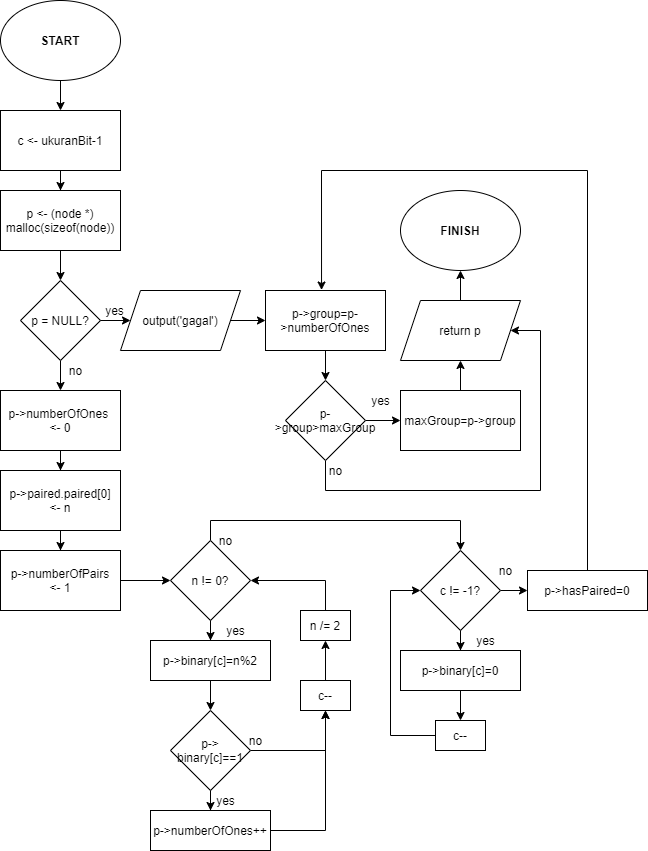

The diagram above was exported from draw.io. Its source (the exported page's mxGraphModel, read from the mxfile embedded in the PNG):
<mxGraphModel dx="1088" dy="728" grid="1" gridSize="10" guides="1" tooltips="1" connect="1" arrows="1" fold="1" page="1" pageScale="1" pageWidth="827" pageHeight="1169" math="0" shadow="0">
  <root>
    <mxCell id="0" />
    <mxCell id="1" parent="0" />
    <mxCell id="042x0wN6PyVrJ0GmABwN-32" value="" style="edgeStyle=orthogonalEdgeStyle;rounded=0;orthogonalLoop=1;jettySize=auto;html=1;" parent="1" source="042x0wN6PyVrJ0GmABwN-2" target="042x0wN6PyVrJ0GmABwN-31" edge="1">
      <mxGeometry relative="1" as="geometry" />
    </mxCell>
    <mxCell id="042x0wN6PyVrJ0GmABwN-2" value="START" style="ellipse;whiteSpace=wrap;html=1;fontStyle=1" parent="1" vertex="1">
      <mxGeometry x="300" y="240" width="120" height="80" as="geometry" />
    </mxCell>
    <mxCell id="042x0wN6PyVrJ0GmABwN-3" value="FINISH" style="ellipse;whiteSpace=wrap;html=1;fontStyle=1" parent="1" vertex="1">
      <mxGeometry x="700" y="430" width="120" height="80" as="geometry" />
    </mxCell>
    <mxCell id="042x0wN6PyVrJ0GmABwN-34" value="" style="edgeStyle=orthogonalEdgeStyle;rounded=0;orthogonalLoop=1;jettySize=auto;html=1;" parent="1" source="042x0wN6PyVrJ0GmABwN-31" target="042x0wN6PyVrJ0GmABwN-33" edge="1">
      <mxGeometry relative="1" as="geometry" />
    </mxCell>
    <mxCell id="042x0wN6PyVrJ0GmABwN-31" value="c &amp;lt;- ukuranBit-1" style="whiteSpace=wrap;html=1;fontStyle=0;" parent="1" vertex="1">
      <mxGeometry x="300" y="350" width="120" height="60" as="geometry" />
    </mxCell>
    <mxCell id="042x0wN6PyVrJ0GmABwN-36" value="" style="edgeStyle=orthogonalEdgeStyle;rounded=0;orthogonalLoop=1;jettySize=auto;html=1;" parent="1" source="042x0wN6PyVrJ0GmABwN-33" target="042x0wN6PyVrJ0GmABwN-35" edge="1">
      <mxGeometry relative="1" as="geometry" />
    </mxCell>
    <mxCell id="042x0wN6PyVrJ0GmABwN-33" value="p &amp;lt;- (node *) malloc(sizeof(node))" style="whiteSpace=wrap;html=1;fontStyle=0;" parent="1" vertex="1">
      <mxGeometry x="300" y="430" width="120" height="60" as="geometry" />
    </mxCell>
    <mxCell id="042x0wN6PyVrJ0GmABwN-39" value="" style="edgeStyle=orthogonalEdgeStyle;rounded=0;orthogonalLoop=1;jettySize=auto;html=1;" parent="1" source="042x0wN6PyVrJ0GmABwN-35" target="042x0wN6PyVrJ0GmABwN-38" edge="1">
      <mxGeometry relative="1" as="geometry" />
    </mxCell>
    <mxCell id="042x0wN6PyVrJ0GmABwN-44" value="" style="edgeStyle=orthogonalEdgeStyle;rounded=0;orthogonalLoop=1;jettySize=auto;html=1;" parent="1" source="042x0wN6PyVrJ0GmABwN-35" target="042x0wN6PyVrJ0GmABwN-42" edge="1">
      <mxGeometry relative="1" as="geometry" />
    </mxCell>
    <mxCell id="042x0wN6PyVrJ0GmABwN-35" value="p = NULL?" style="rhombus;whiteSpace=wrap;html=1;fontStyle=0;" parent="1" vertex="1">
      <mxGeometry x="320" y="520" width="80" height="80" as="geometry" />
    </mxCell>
    <mxCell id="042x0wN6PyVrJ0GmABwN-74" value="" style="edgeStyle=orthogonalEdgeStyle;rounded=0;orthogonalLoop=1;jettySize=auto;html=1;" parent="1" source="042x0wN6PyVrJ0GmABwN-38" target="042x0wN6PyVrJ0GmABwN-71" edge="1">
      <mxGeometry relative="1" as="geometry" />
    </mxCell>
    <mxCell id="042x0wN6PyVrJ0GmABwN-38" value="output('gagal')" style="shape=parallelogram;perimeter=parallelogramPerimeter;whiteSpace=wrap;html=1;fixedSize=1;fontStyle=0;" parent="1" vertex="1">
      <mxGeometry x="420" y="530" width="120" height="60" as="geometry" />
    </mxCell>
    <mxCell id="042x0wN6PyVrJ0GmABwN-41" value="" style="edgeStyle=orthogonalEdgeStyle;rounded=0;orthogonalLoop=1;jettySize=auto;html=1;" parent="1" source="042x0wN6PyVrJ0GmABwN-42" target="042x0wN6PyVrJ0GmABwN-43" edge="1">
      <mxGeometry relative="1" as="geometry" />
    </mxCell>
    <mxCell id="042x0wN6PyVrJ0GmABwN-42" value="p-&amp;gt;numberOfOnes &lt;br&gt;&amp;lt;- 0" style="whiteSpace=wrap;html=1;fontStyle=0;" parent="1" vertex="1">
      <mxGeometry x="300" y="630" width="120" height="60" as="geometry" />
    </mxCell>
    <mxCell id="042x0wN6PyVrJ0GmABwN-46" value="" style="edgeStyle=orthogonalEdgeStyle;rounded=0;orthogonalLoop=1;jettySize=auto;html=1;" parent="1" source="042x0wN6PyVrJ0GmABwN-43" target="042x0wN6PyVrJ0GmABwN-45" edge="1">
      <mxGeometry relative="1" as="geometry" />
    </mxCell>
    <mxCell id="042x0wN6PyVrJ0GmABwN-43" value="p-&amp;gt;paired.paired[0]&lt;br&gt;&amp;lt;- n" style="whiteSpace=wrap;html=1;fontStyle=0;" parent="1" vertex="1">
      <mxGeometry x="300" y="710" width="120" height="60" as="geometry" />
    </mxCell>
    <mxCell id="042x0wN6PyVrJ0GmABwN-48" value="" style="edgeStyle=orthogonalEdgeStyle;rounded=0;orthogonalLoop=1;jettySize=auto;html=1;" parent="1" source="042x0wN6PyVrJ0GmABwN-45" target="042x0wN6PyVrJ0GmABwN-47" edge="1">
      <mxGeometry relative="1" as="geometry" />
    </mxCell>
    <mxCell id="042x0wN6PyVrJ0GmABwN-45" value="p-&amp;gt;numberOfPairs&lt;br&gt;&amp;lt;- 1" style="whiteSpace=wrap;html=1;fontStyle=0;" parent="1" vertex="1">
      <mxGeometry x="300" y="790" width="120" height="60" as="geometry" />
    </mxCell>
    <mxCell id="042x0wN6PyVrJ0GmABwN-50" value="" style="edgeStyle=orthogonalEdgeStyle;rounded=0;orthogonalLoop=1;jettySize=auto;html=1;" parent="1" source="042x0wN6PyVrJ0GmABwN-47" target="042x0wN6PyVrJ0GmABwN-49" edge="1">
      <mxGeometry relative="1" as="geometry" />
    </mxCell>
    <mxCell id="042x0wN6PyVrJ0GmABwN-67" style="edgeStyle=orthogonalEdgeStyle;rounded=0;orthogonalLoop=1;jettySize=auto;html=1;exitX=0.5;exitY=0;exitDx=0;exitDy=0;entryX=0.5;entryY=0;entryDx=0;entryDy=0;" parent="1" source="042x0wN6PyVrJ0GmABwN-47" target="042x0wN6PyVrJ0GmABwN-61" edge="1">
      <mxGeometry relative="1" as="geometry" />
    </mxCell>
    <mxCell id="042x0wN6PyVrJ0GmABwN-47" value="n != 0?" style="rhombus;whiteSpace=wrap;html=1;fontStyle=0;" parent="1" vertex="1">
      <mxGeometry x="470" y="780" width="80" height="80" as="geometry" />
    </mxCell>
    <mxCell id="042x0wN6PyVrJ0GmABwN-52" value="" style="edgeStyle=orthogonalEdgeStyle;rounded=0;orthogonalLoop=1;jettySize=auto;html=1;" parent="1" source="042x0wN6PyVrJ0GmABwN-49" target="042x0wN6PyVrJ0GmABwN-51" edge="1">
      <mxGeometry relative="1" as="geometry" />
    </mxCell>
    <mxCell id="042x0wN6PyVrJ0GmABwN-49" value="p-&gt;binary[c]=n%2" style="whiteSpace=wrap;html=1;fontStyle=0;" parent="1" vertex="1">
      <mxGeometry x="450" y="880" width="120" height="40" as="geometry" />
    </mxCell>
    <mxCell id="042x0wN6PyVrJ0GmABwN-54" value="" style="edgeStyle=orthogonalEdgeStyle;rounded=0;orthogonalLoop=1;jettySize=auto;html=1;" parent="1" source="042x0wN6PyVrJ0GmABwN-51" target="042x0wN6PyVrJ0GmABwN-53" edge="1">
      <mxGeometry relative="1" as="geometry" />
    </mxCell>
    <mxCell id="042x0wN6PyVrJ0GmABwN-59" style="edgeStyle=orthogonalEdgeStyle;rounded=0;orthogonalLoop=1;jettySize=auto;html=1;exitX=1;exitY=0.5;exitDx=0;exitDy=0;entryX=0.5;entryY=1;entryDx=0;entryDy=0;" parent="1" source="042x0wN6PyVrJ0GmABwN-51" target="042x0wN6PyVrJ0GmABwN-55" edge="1">
      <mxGeometry relative="1" as="geometry" />
    </mxCell>
    <mxCell id="042x0wN6PyVrJ0GmABwN-51" value="p-&amp;gt; binary[c]==1" style="rhombus;whiteSpace=wrap;html=1;fontStyle=0;" parent="1" vertex="1">
      <mxGeometry x="470" y="950" width="80" height="80" as="geometry" />
    </mxCell>
    <mxCell id="042x0wN6PyVrJ0GmABwN-60" style="edgeStyle=orthogonalEdgeStyle;rounded=0;orthogonalLoop=1;jettySize=auto;html=1;exitX=1;exitY=0.5;exitDx=0;exitDy=0;entryX=0.5;entryY=1;entryDx=0;entryDy=0;" parent="1" source="042x0wN6PyVrJ0GmABwN-53" target="042x0wN6PyVrJ0GmABwN-55" edge="1">
      <mxGeometry relative="1" as="geometry" />
    </mxCell>
    <mxCell id="042x0wN6PyVrJ0GmABwN-53" value="p-&gt;numberOfOnes++" style="whiteSpace=wrap;html=1;fontStyle=0;" parent="1" vertex="1">
      <mxGeometry x="450" y="1050" width="120" height="40" as="geometry" />
    </mxCell>
    <mxCell id="042x0wN6PyVrJ0GmABwN-57" value="" style="edgeStyle=orthogonalEdgeStyle;rounded=0;orthogonalLoop=1;jettySize=auto;html=1;" parent="1" source="042x0wN6PyVrJ0GmABwN-55" target="042x0wN6PyVrJ0GmABwN-56" edge="1">
      <mxGeometry relative="1" as="geometry" />
    </mxCell>
    <mxCell id="042x0wN6PyVrJ0GmABwN-55" value="c--" style="whiteSpace=wrap;html=1;fontStyle=0;" parent="1" vertex="1">
      <mxGeometry x="600" y="920" width="50" height="30" as="geometry" />
    </mxCell>
    <mxCell id="042x0wN6PyVrJ0GmABwN-58" style="edgeStyle=orthogonalEdgeStyle;rounded=0;orthogonalLoop=1;jettySize=auto;html=1;exitX=0.5;exitY=0;exitDx=0;exitDy=0;entryX=1;entryY=0.5;entryDx=0;entryDy=0;" parent="1" source="042x0wN6PyVrJ0GmABwN-56" target="042x0wN6PyVrJ0GmABwN-47" edge="1">
      <mxGeometry relative="1" as="geometry" />
    </mxCell>
    <mxCell id="042x0wN6PyVrJ0GmABwN-56" value="n /= 2" style="whiteSpace=wrap;html=1;fontStyle=0;" parent="1" vertex="1">
      <mxGeometry x="600" y="850" width="50" height="30" as="geometry" />
    </mxCell>
    <mxCell id="042x0wN6PyVrJ0GmABwN-64" value="" style="edgeStyle=orthogonalEdgeStyle;rounded=0;orthogonalLoop=1;jettySize=auto;html=1;" parent="1" source="042x0wN6PyVrJ0GmABwN-61" target="042x0wN6PyVrJ0GmABwN-62" edge="1">
      <mxGeometry relative="1" as="geometry" />
    </mxCell>
    <mxCell id="042x0wN6PyVrJ0GmABwN-69" value="" style="edgeStyle=orthogonalEdgeStyle;rounded=0;orthogonalLoop=1;jettySize=auto;html=1;" parent="1" source="042x0wN6PyVrJ0GmABwN-61" target="042x0wN6PyVrJ0GmABwN-68" edge="1">
      <mxGeometry relative="1" as="geometry" />
    </mxCell>
    <mxCell id="042x0wN6PyVrJ0GmABwN-61" value="c != -1?" style="rhombus;whiteSpace=wrap;html=1;fontStyle=0;" parent="1" vertex="1">
      <mxGeometry x="720" y="790" width="80" height="80" as="geometry" />
    </mxCell>
    <mxCell id="042x0wN6PyVrJ0GmABwN-65" value="" style="edgeStyle=orthogonalEdgeStyle;rounded=0;orthogonalLoop=1;jettySize=auto;html=1;" parent="1" source="042x0wN6PyVrJ0GmABwN-62" target="042x0wN6PyVrJ0GmABwN-63" edge="1">
      <mxGeometry relative="1" as="geometry" />
    </mxCell>
    <mxCell id="042x0wN6PyVrJ0GmABwN-62" value="p-&gt;binary[c]=0" style="whiteSpace=wrap;html=1;fontStyle=0;" parent="1" vertex="1">
      <mxGeometry x="700" y="890" width="120" height="40" as="geometry" />
    </mxCell>
    <mxCell id="042x0wN6PyVrJ0GmABwN-66" style="edgeStyle=orthogonalEdgeStyle;rounded=0;orthogonalLoop=1;jettySize=auto;html=1;exitX=0;exitY=0.5;exitDx=0;exitDy=0;entryX=0;entryY=0.5;entryDx=0;entryDy=0;" parent="1" source="042x0wN6PyVrJ0GmABwN-63" target="042x0wN6PyVrJ0GmABwN-61" edge="1">
      <mxGeometry relative="1" as="geometry">
        <Array as="points">
          <mxPoint x="690" y="975" />
          <mxPoint x="690" y="830" />
        </Array>
      </mxGeometry>
    </mxCell>
    <mxCell id="042x0wN6PyVrJ0GmABwN-63" value="c--" style="whiteSpace=wrap;html=1;fontStyle=0;" parent="1" vertex="1">
      <mxGeometry x="735" y="960" width="50" height="30" as="geometry" />
    </mxCell>
    <mxCell id="042x0wN6PyVrJ0GmABwN-80" style="edgeStyle=orthogonalEdgeStyle;rounded=0;orthogonalLoop=1;jettySize=auto;html=1;exitX=0.5;exitY=0;exitDx=0;exitDy=0;entryX=0.467;entryY=-0.008;entryDx=0;entryDy=0;entryPerimeter=0;" parent="1" source="042x0wN6PyVrJ0GmABwN-68" target="042x0wN6PyVrJ0GmABwN-71" edge="1">
      <mxGeometry relative="1" as="geometry">
        <Array as="points">
          <mxPoint x="887" y="410" />
          <mxPoint x="621" y="410" />
        </Array>
      </mxGeometry>
    </mxCell>
    <mxCell id="042x0wN6PyVrJ0GmABwN-68" value="p-&gt;hasPaired=0" style="whiteSpace=wrap;html=1;fontStyle=0;" parent="1" vertex="1">
      <mxGeometry x="827" y="810" width="120" height="40" as="geometry" />
    </mxCell>
    <mxCell id="042x0wN6PyVrJ0GmABwN-75" value="" style="edgeStyle=orthogonalEdgeStyle;rounded=0;orthogonalLoop=1;jettySize=auto;html=1;" parent="1" source="042x0wN6PyVrJ0GmABwN-71" target="042x0wN6PyVrJ0GmABwN-72" edge="1">
      <mxGeometry relative="1" as="geometry" />
    </mxCell>
    <mxCell id="042x0wN6PyVrJ0GmABwN-71" value="p-&gt;group=p-&gt;numberOfOnes" style="whiteSpace=wrap;html=1;fontStyle=0;" parent="1" vertex="1">
      <mxGeometry x="565" y="530" width="120" height="60" as="geometry" />
    </mxCell>
    <mxCell id="042x0wN6PyVrJ0GmABwN-76" value="" style="edgeStyle=orthogonalEdgeStyle;rounded=0;orthogonalLoop=1;jettySize=auto;html=1;" parent="1" source="042x0wN6PyVrJ0GmABwN-72" target="042x0wN6PyVrJ0GmABwN-73" edge="1">
      <mxGeometry relative="1" as="geometry" />
    </mxCell>
    <mxCell id="042x0wN6PyVrJ0GmABwN-89" style="edgeStyle=orthogonalEdgeStyle;rounded=0;orthogonalLoop=1;jettySize=auto;html=1;exitX=0.5;exitY=1;exitDx=0;exitDy=0;entryX=1;entryY=0.5;entryDx=0;entryDy=0;" parent="1" source="042x0wN6PyVrJ0GmABwN-72" target="042x0wN6PyVrJ0GmABwN-77" edge="1">
      <mxGeometry relative="1" as="geometry">
        <Array as="points">
          <mxPoint x="625" y="730" />
          <mxPoint x="840" y="730" />
          <mxPoint x="840" y="570" />
        </Array>
      </mxGeometry>
    </mxCell>
    <mxCell id="042x0wN6PyVrJ0GmABwN-72" value="p-&gt;group&gt;maxGroup" style="rhombus;whiteSpace=wrap;html=1;fontStyle=0;" parent="1" vertex="1">
      <mxGeometry x="585" y="620" width="80" height="80" as="geometry" />
    </mxCell>
    <mxCell id="042x0wN6PyVrJ0GmABwN-78" value="" style="edgeStyle=orthogonalEdgeStyle;rounded=0;orthogonalLoop=1;jettySize=auto;html=1;" parent="1" source="042x0wN6PyVrJ0GmABwN-73" target="042x0wN6PyVrJ0GmABwN-77" edge="1">
      <mxGeometry relative="1" as="geometry" />
    </mxCell>
    <mxCell id="042x0wN6PyVrJ0GmABwN-73" value="maxGroup=p-&gt;group" style="whiteSpace=wrap;html=1;fontStyle=0;" parent="1" vertex="1">
      <mxGeometry x="700" y="630" width="120" height="60" as="geometry" />
    </mxCell>
    <mxCell id="042x0wN6PyVrJ0GmABwN-79" value="" style="edgeStyle=orthogonalEdgeStyle;rounded=0;orthogonalLoop=1;jettySize=auto;html=1;" parent="1" source="042x0wN6PyVrJ0GmABwN-77" target="042x0wN6PyVrJ0GmABwN-3" edge="1">
      <mxGeometry relative="1" as="geometry" />
    </mxCell>
    <mxCell id="042x0wN6PyVrJ0GmABwN-77" value="return p" style="shape=parallelogram;perimeter=parallelogramPerimeter;whiteSpace=wrap;html=1;fixedSize=1;fontStyle=0;" parent="1" vertex="1">
      <mxGeometry x="700" y="540" width="120" height="60" as="geometry" />
    </mxCell>
    <mxCell id="042x0wN6PyVrJ0GmABwN-81" value="yes" style="text;html=1;align=center;verticalAlign=middle;resizable=0;points=[];autosize=1;" parent="1" vertex="1">
      <mxGeometry x="399" y="540" width="30" height="20" as="geometry" />
    </mxCell>
    <mxCell id="042x0wN6PyVrJ0GmABwN-82" value="no" style="text;html=1;align=center;verticalAlign=middle;resizable=0;points=[];autosize=1;" parent="1" vertex="1">
      <mxGeometry x="360" y="600" width="30" height="20" as="geometry" />
    </mxCell>
    <mxCell id="042x0wN6PyVrJ0GmABwN-83" value="yes" style="text;html=1;align=center;verticalAlign=middle;resizable=0;points=[];autosize=1;" parent="1" vertex="1">
      <mxGeometry x="520" y="860" width="30" height="20" as="geometry" />
    </mxCell>
    <mxCell id="042x0wN6PyVrJ0GmABwN-84" value="no" style="text;html=1;align=center;verticalAlign=middle;resizable=0;points=[];autosize=1;" parent="1" vertex="1">
      <mxGeometry x="510" y="770" width="30" height="20" as="geometry" />
    </mxCell>
    <mxCell id="042x0wN6PyVrJ0GmABwN-85" value="yes" style="text;html=1;align=center;verticalAlign=middle;resizable=0;points=[];autosize=1;" parent="1" vertex="1">
      <mxGeometry x="510" y="1030" width="30" height="20" as="geometry" />
    </mxCell>
    <mxCell id="042x0wN6PyVrJ0GmABwN-86" value="no" style="text;html=1;align=center;verticalAlign=middle;resizable=0;points=[];autosize=1;" parent="1" vertex="1">
      <mxGeometry x="540" y="970" width="30" height="20" as="geometry" />
    </mxCell>
    <mxCell id="042x0wN6PyVrJ0GmABwN-87" value="yes" style="text;html=1;align=center;verticalAlign=middle;resizable=0;points=[];autosize=1;" parent="1" vertex="1">
      <mxGeometry x="770" y="870" width="30" height="20" as="geometry" />
    </mxCell>
    <mxCell id="042x0wN6PyVrJ0GmABwN-88" value="no" style="text;html=1;align=center;verticalAlign=middle;resizable=0;points=[];autosize=1;" parent="1" vertex="1">
      <mxGeometry x="790" y="800" width="30" height="20" as="geometry" />
    </mxCell>
    <mxCell id="042x0wN6PyVrJ0GmABwN-90" value="yes" style="text;html=1;align=center;verticalAlign=middle;resizable=0;points=[];autosize=1;" parent="1" vertex="1">
      <mxGeometry x="665" y="630" width="30" height="20" as="geometry" />
    </mxCell>
    <mxCell id="042x0wN6PyVrJ0GmABwN-91" value="no" style="text;html=1;align=center;verticalAlign=middle;resizable=0;points=[];autosize=1;" parent="1" vertex="1">
      <mxGeometry x="620" y="700" width="30" height="20" as="geometry" />
    </mxCell>
  </root>
</mxGraphModel>